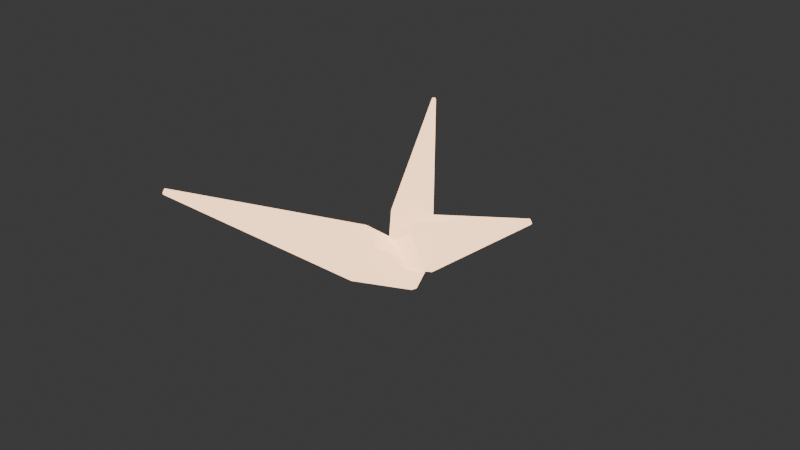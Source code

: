 # Source: DebrisShard.blend  (saved by Blender 5.3.31; exported with 4.5.12 LTS)
import bpy
from mathutils import Matrix  # noqa: F401  (used for matrix-valued properties, if any)

bpy.ops.wm.read_factory_settings(use_empty=True)
scene = bpy.context.scene
scene.name = 'Scene'

# ---- collections
col_collection = bpy.data.collections.new('Collection'); scene.collection.children.link(col_collection)

# ---- materials (node trees are filled in below, after node groups)
mat_debrisshardglow = bpy.data.materials.new('DebrisShardGlow')
mat_debrisshardglow.diffuse_color = (0.57, 0.34, 0.19, 1.0)

# ---- material node trees
mat_debrisshardglow.use_nodes = True; mat_debrisshardglow.node_tree.nodes.clear()
_N = mat_debrisshardglow.node_tree.nodes; _L = mat_debrisshardglow.node_tree.links
n0 = _N.new('ShaderNodeBsdfPrincipled'); n0.name = 'Principled BSDF'; n0.location = (-200, 100)
n0.inputs[0].default_value = (0.57, 0.34, 0.19, 1.0)
n0.inputs[1].default_value = 0.25
n0.inputs[2].default_value = 0.37
n0.inputs[10].default_value = 0.005
n0.inputs[27].default_value = (0.57, 0.34, 0.19, 1.0)
n0.inputs[28].default_value = 5.0
n1 = _N.new('ShaderNodeOutputMaterial'); n1.name = 'Material Output'; n1.location = (200, 100)
_L.new(n0.outputs[0], n1.inputs[0])
n1.is_active_output = True

# ---- world
world_world = bpy.data.worlds.new('World'); scene.world = world_world
world_world.use_nodes = True; world_world.node_tree.nodes.clear()
_N = world_world.node_tree.nodes; _L = world_world.node_tree.links
n0 = _N.new('ShaderNodeOutputWorld'); n0.name = 'World Output'; n0.location = (200, 100)
n1 = _N.new('ShaderNodeBackground'); n1.name = 'Background'; n1.location = (-200, 100)
n1.inputs[0].default_value = (0.05088, 0.05088, 0.05088, 1.0)
_L.new(n1.outputs[0], n0.inputs[0])
n0.is_active_output = True
world_world.color = (0.05088, 0.05088, 0.05088)
world_world.sun_shadow_jitter_overblur = 0.0

# ---- meshes
me_shard = bpy.data.meshes.new('Shard')
me_shard.from_pydata([(-0.004522, -0.00595, -0.0322), (0.004522, -0.00595, -0.0322), (0.00665, -0.003451, -0.0322), (0.00665, 0.003451, -0.0322), (0.004522, 0.00595, -0.0322), (-0.004522, 0.00595, -0.0322), (-0.00665, 0.003451, -0.0322), (-0.00665, -0.003451, -0.0322), (-0.006664, -0.0077, -0.0161), (0.006664, -0.0077, -0.0161), (0.0098, -0.004466, -0.0161), (0.0098, 0.004466, -0.0161), (0.006664, 0.0077, -0.0161), (-0.006664, 0.0077, -0.0161), (-0.0098, 0.004466, -0.0161), (-0.0098, -0.004466, -0.0161), (-0.0006664, -0.00077, 0.0322), (0.0006664, -0.00077, 0.0322), (0.00098, -0.0004466, 0.0322), (0.00098, 0.0004466, 0.0322), (0.0006664, 0.00077, 0.0322), (-0.0006664, 0.00077, 0.0322), (-0.00098, 0.0004466, 0.0322), (-0.00098, -0.0004466, 0.0322)], [], [(7, 6, 5, 4, 3, 2, 1, 0), (0, 1, 9, 8), (1, 2, 10, 9), (2, 3, 11, 10), (3, 4, 12, 11), (4, 5, 13, 12), (5, 6, 14, 13), (6, 7, 15, 14), (7, 0, 8, 15), (8, 9, 17, 16), (9, 10, 18, 17), (10, 11, 19, 18), (11, 12, 20, 19), (12, 13, 21, 20), (13, 14, 22, 21), (14, 15, 23, 22), (15, 8, 16, 23), (16, 17, 18, 19, 20, 21, 22, 23)])
me_shard.materials.append(mat_debrisshardglow)
me_shard.update()
me_shard_001 = bpy.data.meshes.new('Shard.001')
me_shard_001.from_pydata([(-0.004522, -0.00595, -0.042), (0.004522, -0.00595, -0.042), (0.00665, -0.003451, -0.042), (0.00665, 0.003451, -0.042), (0.004522, 0.00595, -0.042), (-0.004522, 0.00595, -0.042), (-0.00665, 0.003451, -0.042), (-0.00665, -0.003451, -0.042), (-0.006664, -0.0077, -0.021), (0.006664, -0.0077, -0.021), (0.0098, -0.004466, -0.021), (0.0098, 0.004466, -0.021), (0.006664, 0.0077, -0.021), (-0.006664, 0.0077, -0.021), (-0.0098, 0.004466, -0.021), (-0.0098, -0.004466, -0.021), (-0.0006664, -0.00077, 0.042), (0.0006664, -0.00077, 0.042), (0.00098, -0.0004466, 0.042), (0.00098, 0.0004466, 0.042), (0.0006664, 0.00077, 0.042), (-0.0006664, 0.00077, 0.042), (-0.00098, 0.0004466, 0.042), (-0.00098, -0.0004466, 0.042)], [], [(7, 6, 5, 4, 3, 2, 1, 0), (0, 1, 9, 8), (1, 2, 10, 9), (2, 3, 11, 10), (3, 4, 12, 11), (4, 5, 13, 12), (5, 6, 14, 13), (6, 7, 15, 14), (7, 0, 8, 15), (8, 9, 17, 16), (9, 10, 18, 17), (10, 11, 19, 18), (11, 12, 20, 19), (12, 13, 21, 20), (13, 14, 22, 21), (14, 15, 23, 22), (15, 8, 16, 23), (16, 17, 18, 19, 20, 21, 22, 23)])
me_shard_001.materials.append(mat_debrisshardglow)
me_shard_001.update()
me_shard_002 = bpy.data.meshes.new('Shard.002')
me_shard_002.from_pydata([(-0.004522, -0.00595, -0.0518), (0.004522, -0.00595, -0.0518), (0.00665, -0.003451, -0.0518), (0.00665, 0.003451, -0.0518), (0.004522, 0.00595, -0.0518), (-0.004522, 0.00595, -0.0518), (-0.00665, 0.003451, -0.0518), (-0.00665, -0.003451, -0.0518), (-0.006664, -0.0077, -0.0259), (0.006664, -0.0077, -0.0259), (0.0098, -0.004466, -0.0259), (0.0098, 0.004466, -0.0259), (0.006664, 0.0077, -0.0259), (-0.006664, 0.0077, -0.0259), (-0.0098, 0.004466, -0.0259), (-0.0098, -0.004466, -0.0259), (-0.0006664, -0.00077, 0.0518), (0.0006664, -0.00077, 0.0518), (0.00098, -0.0004466, 0.0518), (0.00098, 0.0004466, 0.0518), (0.0006664, 0.00077, 0.0518), (-0.0006664, 0.00077, 0.0518), (-0.00098, 0.0004466, 0.0518), (-0.00098, -0.0004466, 0.0518)], [], [(7, 6, 5, 4, 3, 2, 1, 0), (0, 1, 9, 8), (1, 2, 10, 9), (2, 3, 11, 10), (3, 4, 12, 11), (4, 5, 13, 12), (5, 6, 14, 13), (6, 7, 15, 14), (7, 0, 8, 15), (8, 9, 17, 16), (9, 10, 18, 17), (10, 11, 19, 18), (11, 12, 20, 19), (12, 13, 21, 20), (13, 14, 22, 21), (14, 15, 23, 22), (15, 8, 16, 23), (16, 17, 18, 19, 20, 21, 22, 23)])
me_shard_002.materials.append(mat_debrisshardglow)
me_shard_002.update()

# ---- objects
ob_effect = bpy.data.objects.new('Effect', None)
ob_ray00 = bpy.data.objects.new('Ray00', None)
ob_shard = bpy.data.objects.new('Shard', me_shard)
ob_ray01 = bpy.data.objects.new('Ray01', None)
ob_shard_001 = bpy.data.objects.new('Shard.001', me_shard_001)
ob_ray02 = bpy.data.objects.new('Ray02', None)
ob_shard_002 = bpy.data.objects.new('Shard.002', me_shard_002)

# ---- transforms, parenting, visibility, modifiers, constraints
ob_effect.location = (0.0, 0.0, 0.0)
ob_effect.scale = (0.8, 0.8, 0.8)
ob_effect.empty_display_size = 0.08
ob_ray00.parent = ob_effect
ob_ray00.location = (0.0, 0.0, 0.0)
ob_ray00.empty_display_size = 0.08
ob_shard.parent = ob_ray00
ob_shard.location = (0.02576, 0.0, 0.025)
ob_shard.rotation_euler = (0.0, 1.082, 0.0)
ob_ray01.parent = ob_effect
ob_ray01.location = (-0.0, 0.0, 0.0)
ob_ray01.rotation_euler = (0.0, 0.0, 2.094)
ob_ray01.empty_display_size = 0.08
ob_shard_001.parent = ob_ray01
ob_shard_001.location = (0.0336, 0.0, 0.025)
ob_shard_001.rotation_euler = (0.0, 1.082, 0.0)
ob_ray02.parent = ob_effect
ob_ray02.location = (-0.0, -0.0, 0.0)
ob_ray02.rotation_euler = (0.0, 0.0, 4.189)
ob_ray02.empty_display_size = 0.08
ob_shard_002.parent = ob_ray02
ob_shard_002.location = (0.04144, 0.0, 0.025)
ob_shard_002.rotation_euler = (0.0, 1.082, 0.0)

# ---- collection membership
col_collection.objects.link(ob_effect)
col_collection.objects.link(ob_ray00)
col_collection.objects.link(ob_shard)
col_collection.objects.link(ob_ray01)
col_collection.objects.link(ob_shard_001)
col_collection.objects.link(ob_ray02)
col_collection.objects.link(ob_shard_002)

# ---- scene / render settings (as saved in the file)
scene.frame_start = 0; scene.frame_end = 18; scene.frame_set(0)
scene.render.engine = 'BLENDER_EEVEE_NEXT'
scene.render.fps = 30
scene.render.bake_bias = 0.0
scene.render.bake_samples = 0
scene.render.compositor_device = 'GPU'
scene.eevee.use_volume_custom_range = False
scene.eevee.fast_gi_thickness_near = 0.1
scene.eevee.fast_gi_thickness_far = 0.0
scene.eevee.ray_tracing_options.screen_trace_thickness = 0.1
bpy.context.view_layer.update()

# ---- added for rendering (the .blend has no active camera): camera
cam_auto = bpy.data.cameras.new('AutoCamera')
cam_auto.lens = 50.0
cam_auto.sensor_width = 36.0
cam_auto.clip_end = 1000.0
ob_auto_camera = bpy.data.objects.new('AutoCamera', cam_auto)
scene.collection.objects.link(ob_auto_camera)
ob_auto_camera.location = (0.187539, -0.227767, 0.168036)
ob_auto_camera.rotation_euler = (1.09748, -7.21219e-08, 0.694738)
scene.camera = ob_auto_camera
bpy.context.view_layer.update()
